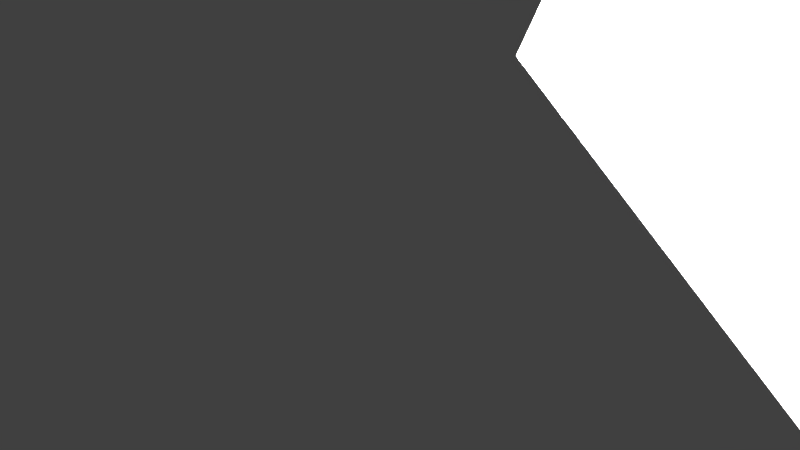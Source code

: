 # Source: ammo.blend  (saved by Blender 2.73.0; exported with 4.5.12 LTS)
import bpy
from mathutils import Matrix  # noqa: F401  (used for matrix-valued properties, if any)

bpy.ops.wm.read_factory_settings(use_empty=True)
scene = bpy.context.scene
scene.name = 'Scene'

# ---- collections
col_collection_1 = bpy.data.collections.new('Collection 1'); scene.collection.children.link(col_collection_1)

# ---- world
world_world = bpy.data.worlds.new('World'); scene.world = world_world
world_world.color = (0.05088, 0.05088, 0.05088)
world_world.use_sun_shadow = False
world_world.sun_shadow_jitter_overblur = 0.0
world_world.cycles.sampling_method = 'MANUAL'
world_world.cycles.sample_map_resolution = 256

# ---- cameras
cam_camera = bpy.data.cameras.new('Camera')
cam_camera.clip_end = 100.0
cam_camera.lens = 35.0
cam_camera.sensor_width = 32.0
cam_camera.sensor_height = 18.0
cam_camera.ortho_scale = 7.314
cam_camera.dof.focus_distance = 0.0
cam_camera.dof.aperture_fstop = 128.0

# ---- lights
light_lamp = bpy.data.lights.new('Lamp', 'POINT')
light_lamp.transmission_factor = 0.0
light_lamp.cutoff_distance = 30.0
light_lamp.energy = 100.0
light_lamp.shadow_buffer_clip_start = 1.001
light_lamp.shadow_soft_size = 0.1
light_lamp.shadow_maximum_resolution = 0.006
light_lamp.use_absolute_resolution = True
light_lamp.cycles.use_multiple_importance_sampling = False

# ---- meshes
me_cube_003 = bpy.data.meshes.new('Cube.003')
me_cube_003.from_pydata([(18.11, 0.8788, -1.475), (18.44, 4.64, -1.121), (-20.31, 4.646, -1.115), (-20.65, 0.8846, -1.469), (19.21, -14.16, -0.06023), (19.55, -10.4, 0.2933), (-19.2, -10.4, 0.2989), (-19.54, -14.16, -0.05464), (20.31, 4.485, 1.027), (20.58, 0.7246, 1.381), (-18.17, 0.7304, 1.387), (-18.45, 4.491, 1.033), (18.96, -10.56, -0.3866), (19.24, -14.32, -0.03302), (-19.52, -14.31, -0.02742), (-19.79, -10.55, -0.381), (-1.0, -1.0, -1.0), (-1.0, 1.0, -1.0), (1.0, 1.0, -1.0), (1.0, -1.0, -1.0), (-1.0, -1.0, 1.0), (-1.0, 1.0, 1.0), (1.0, 1.0, 1.0), (1.0, -1.0, 1.0)], [], [(4, 5, 1, 0), (5, 6, 2, 1), (6, 7, 3, 2), (7, 4, 0, 3), (0, 1, 2, 3), (7, 6, 5, 4), (12, 13, 9, 8), (13, 14, 10, 9), (14, 15, 11, 10), (15, 12, 8, 11), (8, 9, 10, 11), (15, 14, 13, 12), (20, 21, 17, 16), (21, 22, 18, 17), (22, 23, 19, 18), (23, 20, 16, 19), (16, 17, 18, 19), (23, 22, 21, 20)])
me_cube_003.use_remesh_preserve_volume = False
me_cube_003.use_remesh_preserve_attributes = False
me_cube_003.use_mirror_vertex_groups = False
me_cube_003.update()

# ---- objects
ob_lamp = bpy.data.objects.new('Lamp', light_lamp)
ob_camera = bpy.data.objects.new('Camera', cam_camera)
ob_cube_002 = bpy.data.objects.new('Cube.002', me_cube_003)

# ---- transforms, parenting, visibility, modifiers, constraints
ob_lamp.location = (0.0, 0.0, 0.0)
ob_lamp.rotation_euler = (0.6503, 0.05522, 1.866)
ob_lamp.scale = (0.25, 0.25, 0.25)
ob_lamp.lock_rotations_4d = False
ob_lamp.empty_display_type = 'ARROWS'
ob_lamp.color = (0.0, 0.0, 0.0, 0.0)
ob_lamp.lineart.crease_threshold = 0.0
ob_camera.location = (0.0, 0.0, 0.0)
ob_camera.rotation_euler = (1.109, 0.01082, 0.8149)
ob_camera.scale = (0.25, 0.25, 0.25)
ob_camera.lock_rotations_4d = False
ob_camera.empty_display_type = 'ARROWS'
ob_camera.color = (0.0, 0.0, 0.0, 0.0)
ob_camera.display_type = 'WIRE'
ob_camera.lineart.crease_threshold = 0.0
ob_cube_002.location = (0.0, 0.01098, -0.1137)
ob_cube_002.rotation_euler = (-1.571, -0.001082, -0.01119)
ob_cube_002.scale = (-0.003225, 0.0235, 0.25)
ob_cube_002.lineart.crease_threshold = 0.0

# ---- collection membership
col_collection_1.objects.link(ob_lamp)
col_collection_1.objects.link(ob_camera)
col_collection_1.objects.link(ob_cube_002)

# ---- scene / render settings (as saved in the file)
scene.camera = ob_camera
scene.frame_start = 1; scene.frame_end = 250; scene.frame_set(1)
scene.render.engine = 'BLENDER_EEVEE_NEXT'
scene.render.resolution_percentage = 50
scene.render.dither_intensity = 0.0
scene.cycles.use_denoising = False
scene.cycles.samples = 10
scene.cycles.sampling_pattern = 'TABULATED_SOBOL'
scene.cycles.light_sampling_threshold = 0.0
scene.cycles.use_adaptive_sampling = False
scene.cycles.use_light_tree = False
scene.cycles.blur_glossy = 0.0
scene.cycles.pixel_filter_type = 'GAUSSIAN'
scene.cycles.sample_clamp_indirect = 0.0
scene.view_settings.view_transform = 'Standard'
bpy.context.view_layer.update()
